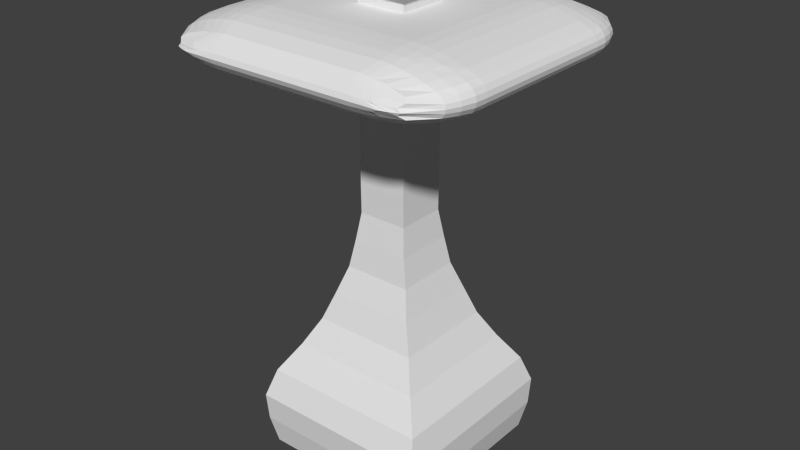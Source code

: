 # Source: spiraltower2.blend  (saved by Blender 2.75.0; exported with 4.5.12 LTS)
import bpy
from mathutils import Matrix  # noqa: F401  (used for matrix-valued properties, if any)

bpy.ops.wm.read_factory_settings(use_empty=True)
scene = bpy.context.scene
scene.name = 'Scene'

# ---- collections
col_collection_1 = bpy.data.collections.new('Collection 1'); scene.collection.children.link(col_collection_1)

# ---- materials (node trees are filled in below, after node groups)
mat_material = bpy.data.materials.new('Material')
mat_material.alpha_threshold = 0.0
mat_material.use_transparent_shadow = False
mat_material.roughness = 0.5
mat_material.line_color = (0.0, 0.0, 0.0, 1.0)

# ---- material node trees

# ---- world
world_world = bpy.data.worlds.new('World'); scene.world = world_world
world_world.color = (0.05088, 0.05088, 0.05088)
world_world.use_sun_shadow = False
world_world.sun_shadow_jitter_overblur = 0.0
world_world.cycles.sampling_method = 'MANUAL'
world_world.cycles.sample_map_resolution = 256

# ---- meshes
me_cube = bpy.data.meshes.new('Cube')
me_cube.from_pydata([(6.137, -6.239, -0.08228), (8.941e-08, 1.192e-07, -0.08228), (1.778, -1.811, 33.81), (1.778, -1.811, 31.9), (1.778, 0.0, 31.9), (6.137, 0.0, -0.08228), (0.0, -6.239, -0.08228), (0.0, -1.811, 31.9), (2.058, -2.102, 15.91), (2.058, 0.0, 15.91), (0.0, -2.102, 15.91), (4.849, 0.0, 7.914), (0.0, -4.794, 7.914), (4.849, -4.794, 7.914), (1.778, -1.811, 23.91), (1.778, 0.0, 23.91), (0.0, -1.811, 23.91), (3.094, -3.081, 11.91), (3.094, 0.0, 11.91), (0.0, -3.081, 11.91), (6.637, 0.0, 3.916), (0.0, -6.802, 3.916), (6.637, -6.802, 3.916), (1.778, 0.0, 19.91), (0.0, -1.811, 19.91), (1.778, -1.811, 19.91), (1.778, -1.811, 27.91), (1.778, 0.0, 27.91), (0.0, -1.811, 27.91), (6.563, 0.0, 1.917), (0.0, -6.63, 1.917), (6.563, -6.63, 1.917), (6.087, -6.067, 5.915), (6.087, 0.0, 5.915), (0.0, -6.067, 5.915), (3.824, 0.0, 9.913), (0.0, -3.717, 9.913), (3.824, -3.717, 9.913), (2.449, -2.371, 13.91), (2.449, 0.0, 13.91), (0.0, -2.371, 13.91), (1.778, 0.0, 17.91), (0.0, -1.783, 17.91), (1.778, -1.783, 17.91), (1.778, -1.811, 21.91), (1.778, 0.0, 21.91), (0.0, -1.811, 21.91), (1.778, 0.0, 25.91), (0.0, -1.811, 25.91), (1.778, -1.811, 25.91), (1.778, 0.0, 24.91), (0.0, -1.811, 24.91), (1.778, -1.811, 24.91), (1.778, -1.811, 26.91), (1.778, 0.0, 26.91), (0.0, -1.811, 26.91), (9.926, 0.0, 28.94), (9.146, -1.811, 31.2), (9.146, 0.0, 31.2), (9.146, -1.811, 28.61), (9.146, 0.0, 28.61), (10.53, -1.811, 29.9), (10.53, 0.0, 29.9), (10.27, 0.0, 29.26), (10.27, -1.811, 29.26), (10.27, -1.811, 30.55), (10.27, 0.0, 30.55), (9.926, -1.811, 28.94), (10.46, -1.811, 29.58), (10.46, 0.0, 29.58), (10.46, 0.0, 30.23), (10.46, -1.811, 30.23), (9.926, -1.811, 30.87), (9.926, 0.0, 30.87), (5.462, 0.0, 27.9), (5.462, -1.811, 31.9), (5.462, -1.811, 27.9), (5.462, 0.0, 31.9), (7.304, 0.0, 28.12), (7.304, -1.811, 31.69), (7.304, -1.811, 28.12), (7.304, 0.0, 31.69), (3.62, -1.811, 31.9), (3.62, -1.811, 27.91), (3.62, 0.0, 31.9), (3.62, 0.0, 27.91), (2.699, -1.811, 31.9), (2.699, -1.811, 27.91), (2.699, 0.0, 31.9), (2.699, 0.0, 27.91), (4.541, 0.0, 27.91), (4.541, -1.811, 31.9), (4.541, -1.811, 27.91), (4.541, 0.0, 31.9), (6.383, -1.811, 31.83), (6.383, -1.811, 27.97), (6.383, 0.0, 31.83), (6.383, 0.0, 27.97), (8.225, 0.0, 28.35), (8.225, -1.811, 31.46), (8.225, -1.811, 28.35), (8.225, 0.0, 31.46), (3.069, 5.96e-08, -0.08228), (0.0, 0.0, 33.81), (3.069, -6.239, -0.08228), (0.8891, -1.811, 31.9), (1.029, -2.102, 15.91), (2.425, -4.794, 7.914), (0.8891, -1.811, 23.91), (1.547, -3.081, 11.91), (3.319, -6.802, 3.916), (0.8891, -1.811, 19.91), (0.8891, -1.811, 27.91), (3.282, -6.63, 1.917), (3.043, -6.067, 5.915), (1.912, -3.717, 9.913), (1.224, -2.371, 13.91), (0.8891, -1.783, 17.91), (0.8891, -1.811, 21.91), (0.8891, -1.811, 25.91), (0.8891, -1.811, 24.91), (0.8891, -1.811, 26.91), (2.448, -1.811, 33.25), (1.778, -1.811, 33.25), (1.778, 0.0, 33.25), (0.0, -1.811, 33.25), (2.448, -1.811, 33.81), (0.8891, -1.811, 33.25), (1.778, 0.0, 33.81), (0.0, -1.811, 33.81), (0.8891, 0.0, 33.81), (0.8891, -1.811, 33.81), (2.448, 0.0, 33.25), (2.448, 0.0, 33.81), (1.778, -2.606, 33.81), (2.448, -2.606, 33.25), (1.778, -2.606, 33.25), (0.0, -2.606, 33.25), (2.448, -2.606, 33.81), (0.8891, -2.606, 33.25), (0.0, -2.606, 33.81), (0.8891, -2.606, 33.81), (2.856, -9.503, 31.15), (0.0, -9.503, 31.15), (2.856, -9.236, 28.66), (0.0, -9.236, 28.66), (1.778, -10.56, 29.9), (0.0, -9.775, 28.91), (0.0, -10.56, 29.9), (0.0, -10.11, 29.2), (2.605, -10.11, 29.2), (2.605, -10.11, 30.61), (2.737, -9.775, 28.91), (0.0, -10.11, 30.61), (7.621, -9.46, 30.76), (7.621, -9.46, 29.05), (8.482, -10.15, 29.9), (8.568, -9.822, 29.45), (8.568, -9.822, 30.36), (8.329, -9.584, 29.22), (2.856, -10.43, 29.59), (0.0, -10.43, 29.59), (8.251, -10.14, 29.7), (0.0, -10.43, 30.22), (2.856, -10.43, 30.22), (8.251, -10.14, 30.11), (2.737, -9.775, 30.9), (0.0, -9.775, 30.9), (8.329, -9.584, 30.59), (5.194, -10.11, 30.61), (5.462, -10.56, 29.9), (5.144, -9.503, 31.15), (5.144, -9.236, 28.66), (5.194, -10.11, 29.2), (5.179, -9.775, 28.91), (5.144, -10.43, 29.59), (5.144, -10.43, 30.22), (5.179, -9.775, 30.9), (6.488, -10.11, 30.53), (7.304, -10.56, 29.9), (6.488, -10.11, 29.28), (6.4, -9.775, 29.02), (6.289, -10.43, 29.63), (6.289, -10.43, 30.18), (6.4, -9.775, 30.79), (6.289, -9.503, 31.01), (6.289, -9.236, 28.8), (4.0, -9.503, 31.15), (4.0, -9.236, 28.66), (3.9, -10.11, 30.61), (3.62, -10.56, 29.9), (3.9, -10.11, 29.2), (3.958, -9.775, 28.91), (4.0, -10.43, 29.59), (4.0, -10.43, 30.22), (3.958, -9.775, 30.9), (3.428, -9.503, 31.15), (3.428, -9.236, 28.66), (3.253, -10.11, 30.61), (2.699, -10.56, 29.9), (3.253, -10.11, 29.2), (3.348, -9.775, 28.91), (3.428, -10.43, 29.59), (3.428, -10.43, 30.22), (3.348, -9.775, 30.9), (4.547, -10.11, 30.61), (4.541, -10.56, 29.9), (4.547, -10.11, 29.2), (4.569, -9.775, 28.91), (4.572, -10.43, 29.59), (4.572, -10.43, 30.22), (4.569, -9.775, 30.9), (4.572, -9.503, 31.15), (4.572, -9.236, 28.66), (5.717, -9.503, 31.1), (5.717, -9.236, 28.7), (5.841, -10.11, 30.58), (6.383, -10.56, 29.91), (5.841, -10.11, 29.23), (5.79, -9.775, 28.96), (5.717, -10.43, 29.61), (5.717, -10.43, 30.2), (5.79, -9.775, 30.86), (7.135, -10.11, 30.45), (7.943, -10.38, 29.9), (7.135, -10.11, 29.36), (7.011, -9.775, 29.13), (6.861, -10.43, 29.66), (6.861, -10.43, 30.15), (7.011, -9.775, 30.68), (7.011, -9.46, 30.93), (7.011, -9.46, 28.88), (2.303, -9.503, 31.15), (2.303, -9.236, 28.66), (0.8891, -10.56, 29.9), (1.981, -10.11, 29.2), (1.981, -10.11, 30.61), (2.148, -9.775, 28.91), (2.303, -10.43, 29.59), (2.303, -10.43, 30.22), (2.148, -9.775, 30.9), (10.53, -5.51, 29.9), (0.0, -5.51, 27.91), (3.62, -5.51, 27.91), (8.225, -5.51, 31.46), (1.778, -5.51, 31.9), (9.926, -5.51, 28.94), (8.225, -5.51, 28.35), (9.146, -5.51, 28.61), (9.146, -5.51, 31.2), (4.541, -5.51, 27.91), (5.462, -5.51, 27.9), (6.383, -5.51, 27.97), (7.304, -5.51, 28.12), (5.462, -5.51, 31.9), (4.541, -5.51, 31.9), (7.304, -5.51, 31.69), (6.383, -5.51, 31.83), (2.699, -5.51, 27.91), (0.8891, -5.51, 27.91), (1.778, -5.51, 27.91), (3.62, -5.51, 31.9), (2.699, -5.51, 31.9), (10.46, -5.51, 30.23), (0.8891, -5.51, 31.9), (0.0, -5.51, 31.9), (10.27, -5.51, 30.55), (9.926, -5.51, 30.87), (10.27, -5.51, 29.26), (10.46, -5.51, 29.58), (10.53, -3.66, 29.9), (0.0, -3.66, 27.91), (1.778, -3.66, 31.9), (8.225, -3.66, 28.35), (4.541, -3.66, 27.91), (6.383, -3.66, 27.97), (5.462, -3.66, 31.9), (7.304, -3.66, 31.69), (2.699, -3.66, 27.91), (0.8891, -3.66, 27.91), (3.62, -3.66, 31.9), (10.46, -3.66, 30.23), (0.8891, -3.66, 31.9), (10.27, -3.66, 30.55), (10.27, -3.66, 29.26), (3.62, -3.66, 27.91), (8.225, -3.66, 31.46), (9.926, -3.66, 28.94), (9.146, -3.66, 28.61), (9.146, -3.66, 31.2), (5.462, -3.66, 27.9), (7.304, -3.66, 28.12), (4.541, -3.66, 31.9), (6.383, -3.66, 31.83), (1.778, -3.66, 27.91), (2.699, -3.66, 31.9), (0.0, -3.66, 31.9), (9.926, -3.66, 30.87), (10.46, -3.66, 29.58), (3.805, -7.359, 28.06), (8.044, -7.359, 31.33), (9.609, -7.359, 29.01), (8.892, -7.359, 28.72), (8.892, -7.359, 31.09), (5.501, -7.359, 28.06), (7.196, -7.359, 28.26), (4.653, -7.359, 31.74), (6.348, -7.359, 31.68), (2.109, -7.359, 28.06), (2.957, -7.359, 31.74), (0.0, -7.359, 31.74), (9.609, -7.359, 30.8), (10.21, -7.359, 29.61), (10.27, -7.359, 29.9), (0.0, -7.359, 28.06), (2.109, -7.359, 31.74), (8.044, -7.359, 28.47), (4.653, -7.359, 28.06), (6.348, -7.359, 28.13), (5.501, -7.359, 31.74), (7.196, -7.359, 31.54), (2.957, -7.359, 28.06), (1.291, -7.359, 28.06), (3.805, -7.359, 31.74), (10.21, -7.359, 30.2), (1.291, -7.359, 31.74), (10.02, -7.359, 30.5), (10.02, -7.359, 29.31), (3.62, -4.585, 27.91), (8.225, -4.585, 31.46), (9.926, -4.585, 28.94), (9.146, -4.585, 28.61), (9.146, -4.585, 31.2), (5.462, -4.585, 27.9), (7.304, -4.585, 28.12), (4.541, -4.585, 31.9), (6.383, -4.585, 31.83), (1.778, -4.585, 27.91), (2.699, -4.585, 31.9), (0.0, -4.585, 31.9), (9.926, -4.585, 30.87), (10.46, -4.585, 29.58), (10.53, -4.585, 29.9), (0.0, -4.585, 27.91), (1.778, -4.585, 31.9), (8.225, -4.585, 28.35), (4.541, -4.585, 27.91), (6.383, -4.585, 27.97), (5.462, -4.585, 31.9), (7.304, -4.585, 31.69), (2.699, -4.585, 27.91), (0.8891, -4.585, 27.91), (3.62, -4.585, 31.9), (10.46, -4.585, 30.23), (0.8891, -4.585, 31.9), (10.27, -4.585, 30.55), (10.27, -4.585, 29.26), (10.53, -2.736, 29.9), (0.0, -2.736, 27.91), (1.778, -2.736, 31.9), (8.225, -2.736, 28.35), (4.541, -2.736, 27.91), (6.383, -2.736, 27.97), (5.462, -2.736, 31.9), (7.304, -2.736, 31.69), (2.699, -2.736, 27.91), (0.8891, -2.736, 27.91), (3.62, -2.736, 31.9), (10.46, -2.736, 30.23), (0.8891, -2.736, 31.9), (10.27, -2.736, 30.55), (10.27, -2.736, 29.26), (3.62, -2.736, 27.91), (8.225, -2.736, 31.46), (9.926, -2.736, 28.94), (9.146, -2.736, 28.61), (9.146, -2.736, 31.2), (5.462, -2.736, 27.9), (7.304, -2.736, 28.12), (4.541, -2.736, 31.9), (6.383, -2.736, 31.83), (1.778, -2.736, 27.91), (2.699, -2.736, 31.9), (0.0, -2.736, 31.9), (9.926, -2.736, 30.87), (10.46, -2.736, 29.58), (10.49, -6.434, 29.9), (0.0, -6.434, 27.97), (1.659, -6.434, 31.84), (8.291, -6.434, 28.4), (4.501, -6.434, 27.97), (6.396, -6.434, 28.03), (5.449, -6.434, 31.84), (7.344, -6.434, 31.63), (2.607, -6.434, 27.97), (0.7448, -6.434, 27.97), (3.554, -6.434, 31.84), (10.42, -6.434, 30.24), (0.7448, -6.434, 31.84), (10.21, -6.434, 30.57), (10.21, -6.434, 29.24), (3.554, -6.434, 27.97), (8.291, -6.434, 31.41), (9.864, -6.434, 28.97), (9.062, -6.434, 28.65), (9.062, -6.434, 31.16), (5.449, -6.434, 27.97), (7.344, -6.434, 28.18), (4.501, -6.434, 31.84), (6.396, -6.434, 31.77), (1.659, -6.434, 27.97), (2.607, -6.434, 31.84), (0.0, -6.434, 31.84), (9.864, -6.434, 30.84), (10.42, -6.434, 29.57), (4.002, -8.284, 28.24), (7.846, -8.284, 31.2), (9.265, -8.284, 29.1), (8.615, -8.284, 28.83), (8.615, -8.284, 30.98), (5.539, -8.284, 28.23), (7.077, -8.284, 28.42), (4.771, -8.284, 31.57), (6.308, -8.284, 31.51), (2.464, -8.284, 28.24), (3.233, -8.284, 31.57), (0.0, -8.284, 31.57), (9.265, -8.284, 30.71), (9.857, -8.284, 29.64), (9.916, -8.284, 29.9), (0.0, -8.284, 28.24), (2.464, -8.284, 31.57), (7.846, -8.284, 28.61), (4.771, -8.284, 28.24), (6.308, -8.284, 28.29), (5.539, -8.284, 31.57), (7.077, -8.284, 31.39), (3.233, -8.284, 28.24), (1.722, -8.284, 28.24), (4.002, -8.284, 31.57), (9.857, -8.284, 30.17), (1.722, -8.284, 31.57), (9.692, -8.284, 30.44), (9.692, -8.284, 29.37)], [], [(101, 99, 57, 58), (7, 105, 127, 125), (102, 104, 6, 1), (116, 106, 10, 40), (39, 9, 8, 38), (33, 11, 13, 32), (114, 107, 12, 34), (118, 108, 16, 46), (45, 15, 14, 44), (35, 18, 17, 37), (115, 109, 19, 36), (113, 110, 21, 30), (29, 20, 22, 31), (41, 23, 25, 43), (117, 111, 24, 42), (121, 112, 28, 55), (54, 27, 26, 53), (5, 29, 31, 0), (104, 113, 30, 6), (110, 114, 34, 21), (20, 33, 32, 22), (107, 115, 36, 12), (11, 35, 37, 13), (18, 39, 38, 17), (109, 116, 40, 19), (106, 117, 42, 10), (9, 41, 43, 8), (23, 45, 44, 25), (111, 118, 46, 24), (50, 47, 49, 52), (120, 119, 48, 51), (108, 120, 51, 16), (15, 50, 52, 14), (47, 54, 53, 49), (119, 121, 55, 48), (100, 98, 60, 59), (73, 58, 57, 72), (69, 62, 61, 68), (56, 63, 64, 67), (70, 66, 65, 71), (60, 56, 67, 59), (63, 69, 68, 64), (62, 70, 71, 61), (66, 73, 72, 65), (92, 90, 74, 76), (93, 91, 75, 77), (95, 97, 78, 80), (96, 94, 79, 81), (88, 86, 82, 84), (87, 89, 85, 83), (26, 27, 89, 87), (4, 3, 86, 88), (84, 82, 91, 93), (83, 85, 90, 92), (417, 443, 157, 159), (425, 431, 142, 196), (430, 438, 233, 145), (420, 434, 215, 172), (77, 75, 94, 96), (428, 429, 156, 162), (421, 432, 231, 186), (76, 74, 97, 95), (423, 435, 171, 214), (415, 433, 213, 188), (431, 441, 232, 142), (429, 440, 165, 156), (416, 436, 185, 230), (418, 417, 159, 155), (422, 439, 187, 212), (432, 418, 155, 231), (419, 416, 230, 154), (427, 419, 154, 168), (433, 420, 172, 213), (434, 421, 186, 215), (80, 78, 98, 100), (424, 437, 197, 144), (435, 422, 212, 171), (81, 79, 99, 101), (436, 423, 214, 185), (437, 415, 188, 197), (438, 424, 144, 233), (439, 425, 196, 187), (440, 442, 158, 165), (441, 426, 143, 232), (49, 53, 121, 119), (14, 52, 120, 108), (442, 427, 168, 158), (52, 49, 119, 120), (25, 44, 118, 111), (8, 43, 117, 106), (17, 38, 116, 109), (13, 37, 115, 107), (22, 32, 114, 110), (0, 31, 113, 104), (53, 26, 112, 121), (43, 25, 111, 117), (31, 22, 110, 113), (37, 17, 109, 115), (44, 14, 108, 118), (32, 13, 107, 114), (38, 8, 106, 116), (5, 0, 104, 102), (105, 3, 123, 127), (443, 428, 162, 157), (123, 124, 132, 122), (2, 131, 141, 134), (3, 4, 124, 123), (130, 103, 129, 131), (128, 130, 131, 2), (127, 123, 136, 139), (122, 132, 133, 126), (128, 2, 126, 133), (122, 126, 138, 135), (139, 136, 134, 141), (137, 139, 141, 140), (134, 136, 135, 138), (126, 2, 134, 138), (125, 127, 139, 137), (131, 129, 140, 141), (123, 122, 135, 136), (240, 232, 143, 167), (238, 234, 148, 161), (228, 224, 156, 165), (229, 223, 158, 168), (237, 235, 149, 147), (239, 236, 153, 163), (227, 225, 157, 162), (226, 231, 155, 159), (225, 226, 159, 157), (233, 237, 147, 145), (224, 227, 162, 156), (235, 238, 161, 149), (234, 239, 163, 148), (223, 228, 165, 158), (230, 229, 168, 154), (236, 240, 167, 153), (212, 211, 177, 171), (205, 210, 176, 169), (206, 209, 175, 170), (207, 208, 174, 173), (208, 213, 172, 174), (209, 207, 173, 175), (211, 205, 169, 177), (210, 206, 170, 176), (214, 222, 184, 185), (216, 221, 183, 178), (217, 220, 182, 179), (218, 219, 181, 180), (219, 215, 186, 181), (220, 218, 180, 182), (222, 216, 178, 184), (221, 217, 179, 183), (203, 199, 190, 194), (204, 198, 189, 195), (202, 200, 191, 193), (201, 197, 188, 192), (200, 201, 192, 191), (199, 202, 193, 190), (198, 203, 194, 189), (196, 204, 195, 187), (142, 166, 204, 196), (151, 164, 203, 198), (146, 160, 202, 199), (150, 152, 201, 200), (152, 144, 197, 201), (160, 150, 200, 202), (166, 151, 198, 204), (164, 146, 199, 203), (194, 190, 206, 210), (195, 189, 205, 211), (193, 191, 207, 209), (192, 188, 213, 208), (191, 192, 208, 207), (190, 193, 209, 206), (189, 194, 210, 205), (187, 195, 211, 212), (176, 170, 217, 221), (177, 169, 216, 222), (175, 173, 218, 220), (174, 172, 215, 219), (173, 174, 219, 218), (170, 175, 220, 217), (169, 176, 221, 216), (171, 177, 222, 214), (185, 184, 229, 230), (178, 183, 228, 223), (179, 182, 227, 224), (180, 181, 226, 225), (181, 186, 231, 226), (182, 180, 225, 227), (184, 178, 223, 229), (183, 179, 224, 228), (151, 166, 240, 236), (146, 164, 239, 234), (150, 160, 238, 235), (144, 152, 237, 233), (164, 151, 236, 239), (152, 150, 235, 237), (160, 146, 234, 238), (166, 142, 232, 240), (356, 341, 269, 268), (355, 340, 267, 266), (354, 339, 265, 264), (353, 355, 266, 263), (352, 338, 262, 261), (351, 337, 260, 259), (350, 328, 243, 258), (349, 336, 257, 256), (348, 335, 255, 254), (337, 350, 258, 260), (347, 334, 253, 252), (346, 333, 251, 250), (340, 332, 249, 267), (332, 329, 244, 249), (345, 331, 248, 247), (335, 352, 261, 255), (331, 330, 246, 248), (329, 349, 256, 244), (342, 353, 263, 241), (344, 354, 264, 245), (328, 346, 250, 243), (336, 348, 254, 257), (334, 345, 247, 253), (341, 342, 241, 269), (333, 347, 252, 251), (343, 351, 259, 242), (338, 344, 245, 262), (330, 356, 268, 246), (374, 371, 284, 287), (382, 359, 272, 295), (358, 366, 279, 271), (377, 362, 275, 290), (385, 357, 270, 298), (378, 360, 273, 291), (380, 363, 276, 293), (372, 361, 274, 285), (359, 369, 282, 272), (357, 368, 281, 270), (373, 364, 277, 286), (375, 374, 287, 288), (379, 367, 280, 292), (360, 375, 288, 273), (376, 373, 286, 289), (384, 376, 289, 297), (361, 377, 290, 274), (362, 378, 291, 275), (381, 365, 278, 294), (363, 379, 292, 276), (364, 380, 293, 277), (365, 372, 285, 278), (366, 381, 294, 279), (367, 382, 295, 280), (368, 370, 283, 281), (369, 383, 296, 282), (370, 384, 297, 283), (371, 385, 298, 284), (400, 414, 312, 327), (399, 413, 311, 326), (398, 412, 310, 325), (397, 399, 326, 324), (396, 411, 309, 323), (395, 410, 308, 322), (394, 401, 299, 321), (393, 409, 307, 320), (392, 408, 306, 319), (410, 394, 321, 308), (391, 407, 305, 318), (390, 406, 304, 317), (413, 405, 303, 311), (405, 402, 300, 303), (389, 404, 302, 316), (408, 396, 323, 306), (404, 403, 301, 302), (402, 393, 320, 300), (386, 397, 324, 313), (388, 398, 325, 315), (401, 390, 317, 299), (409, 392, 319, 307), (407, 389, 316, 305), (414, 386, 313, 312), (406, 391, 318, 304), (387, 395, 322, 314), (411, 388, 315, 309), (403, 400, 327, 301), (287, 284, 356, 330), (295, 272, 344, 338), (271, 279, 351, 343), (290, 275, 347, 333), (298, 270, 342, 341), (291, 273, 345, 334), (293, 276, 348, 336), (285, 274, 346, 328), (272, 282, 354, 344), (270, 281, 353, 342), (286, 277, 349, 329), (288, 287, 330, 331), (292, 280, 352, 335), (273, 288, 331, 345), (289, 286, 329, 332), (297, 289, 332, 340), (274, 290, 333, 346), (275, 291, 334, 347), (294, 278, 350, 337), (276, 292, 335, 348), (277, 293, 336, 349), (278, 285, 328, 350), (279, 294, 337, 351), (280, 295, 338, 352), (281, 283, 355, 353), (282, 296, 339, 354), (283, 297, 340, 355), (284, 298, 341, 356), (64, 68, 385, 371), (65, 72, 384, 370), (105, 7, 383, 369), (71, 65, 370, 368), (82, 86, 382, 367), (112, 26, 381, 366), (87, 83, 372, 365), (79, 94, 380, 364), (75, 91, 379, 363), (26, 87, 365, 381), (95, 80, 378, 362), (92, 76, 377, 361), (72, 57, 376, 384), (57, 99, 373, 376), (100, 59, 375, 360), (91, 82, 367, 379), (59, 67, 374, 375), (99, 79, 364, 373), (61, 71, 368, 357), (3, 105, 369, 359), (83, 92, 361, 372), (94, 75, 363, 380), (80, 100, 360, 378), (68, 61, 357, 385), (76, 95, 362, 377), (28, 112, 366, 358), (86, 3, 359, 382), (67, 64, 371, 374), (246, 268, 400, 403), (262, 245, 388, 411), (242, 259, 395, 387), (251, 252, 391, 406), (269, 241, 386, 414), (253, 247, 389, 407), (257, 254, 392, 409), (243, 250, 390, 401), (245, 264, 398, 388), (241, 263, 397, 386), (244, 256, 393, 402), (248, 246, 403, 404), (255, 261, 396, 408), (247, 248, 404, 389), (249, 244, 402, 405), (267, 249, 405, 413), (250, 251, 406, 390), (252, 253, 407, 391), (260, 258, 394, 410), (254, 255, 408, 392), (256, 257, 409, 393), (258, 243, 401, 394), (259, 260, 410, 395), (261, 262, 411, 396), (263, 266, 399, 397), (264, 265, 412, 398), (266, 267, 413, 399), (268, 269, 414, 400), (327, 312, 428, 443), (326, 311, 427, 442), (325, 310, 426, 441), (324, 326, 442, 440), (323, 309, 425, 439), (322, 308, 424, 438), (321, 299, 415, 437), (320, 307, 423, 436), (319, 306, 422, 435), (308, 321, 437, 424), (318, 305, 421, 434), (317, 304, 420, 433), (311, 303, 419, 427), (303, 300, 416, 419), (316, 302, 418, 432), (306, 323, 439, 422), (302, 301, 417, 418), (300, 320, 436, 416), (313, 324, 440, 429), (315, 325, 441, 431), (299, 317, 433, 415), (307, 319, 435, 423), (305, 316, 432, 421), (312, 313, 429, 428), (304, 318, 434, 420), (314, 322, 438, 430), (309, 315, 431, 425), (301, 327, 443, 417)])
me_cube.materials.append(mat_material)
me_cube.use_remesh_preserve_volume = False
me_cube.use_remesh_preserve_attributes = False
me_cube.use_mirror_vertex_groups = False
me_cube.update()

# ---- objects
ob_cube = bpy.data.objects.new('Cube', me_cube)

# ---- transforms, parenting, visibility, modifiers, constraints
ob_cube.location = (0.0, 0.0, 0.0)
ob_cube.lock_rotations_4d = False
ob_cube.empty_display_type = 'ARROWS'
ob_cube.lineart.crease_threshold = 0.0
_m = ob_cube.modifiers.new('Mirror', 'MIRROR')
_m.use_axis = (True, True, False)
_m.use_clip = True

# ---- collection membership
col_collection_1.objects.link(ob_cube)

# ---- scene / render settings (as saved in the file)
scene.frame_start = 1; scene.frame_end = 250; scene.frame_set(1)
scene.render.engine = 'BLENDER_EEVEE_NEXT'
scene.render.resolution_percentage = 50
scene.render.dither_intensity = 0.0
scene.cycles.use_denoising = False
scene.cycles.samples = 10
scene.cycles.sampling_pattern = 'TABULATED_SOBOL'
scene.cycles.light_sampling_threshold = 0.0
scene.cycles.use_adaptive_sampling = False
scene.cycles.use_light_tree = False
scene.cycles.blur_glossy = 0.0
scene.cycles.pixel_filter_type = 'GAUSSIAN'
scene.cycles.sample_clamp_indirect = 0.0
scene.view_settings.view_transform = 'Standard'
bpy.context.view_layer.update()

# ---- added for rendering (the .blend has no active camera and no usable light): camera, sun
cam_auto = bpy.data.cameras.new('AutoCamera')
cam_auto.lens = 50.0
cam_auto.sensor_width = 36.0
cam_auto.clip_end = 1000.0
ob_auto_camera = bpy.data.objects.new('AutoCamera', cam_auto)
scene.collection.objects.link(ob_auto_camera)
ob_auto_camera.location = (41.7777, -50.1332, 50.2877)
ob_auto_camera.rotation_euler = (1.09748, -7.21219e-08, 0.694738)
scene.camera = ob_auto_camera
light_auto_sun = bpy.data.lights.new('AutoSun', 'SUN')
light_auto_sun.energy = 3.0
light_auto_sun.angle = 0.0523599
ob_auto_sun = bpy.data.objects.new('AutoSun', light_auto_sun)
scene.collection.objects.link(ob_auto_sun)
ob_auto_sun.rotation_euler = (0.872665, 0.174533, 0.523599)
bpy.context.view_layer.update()
